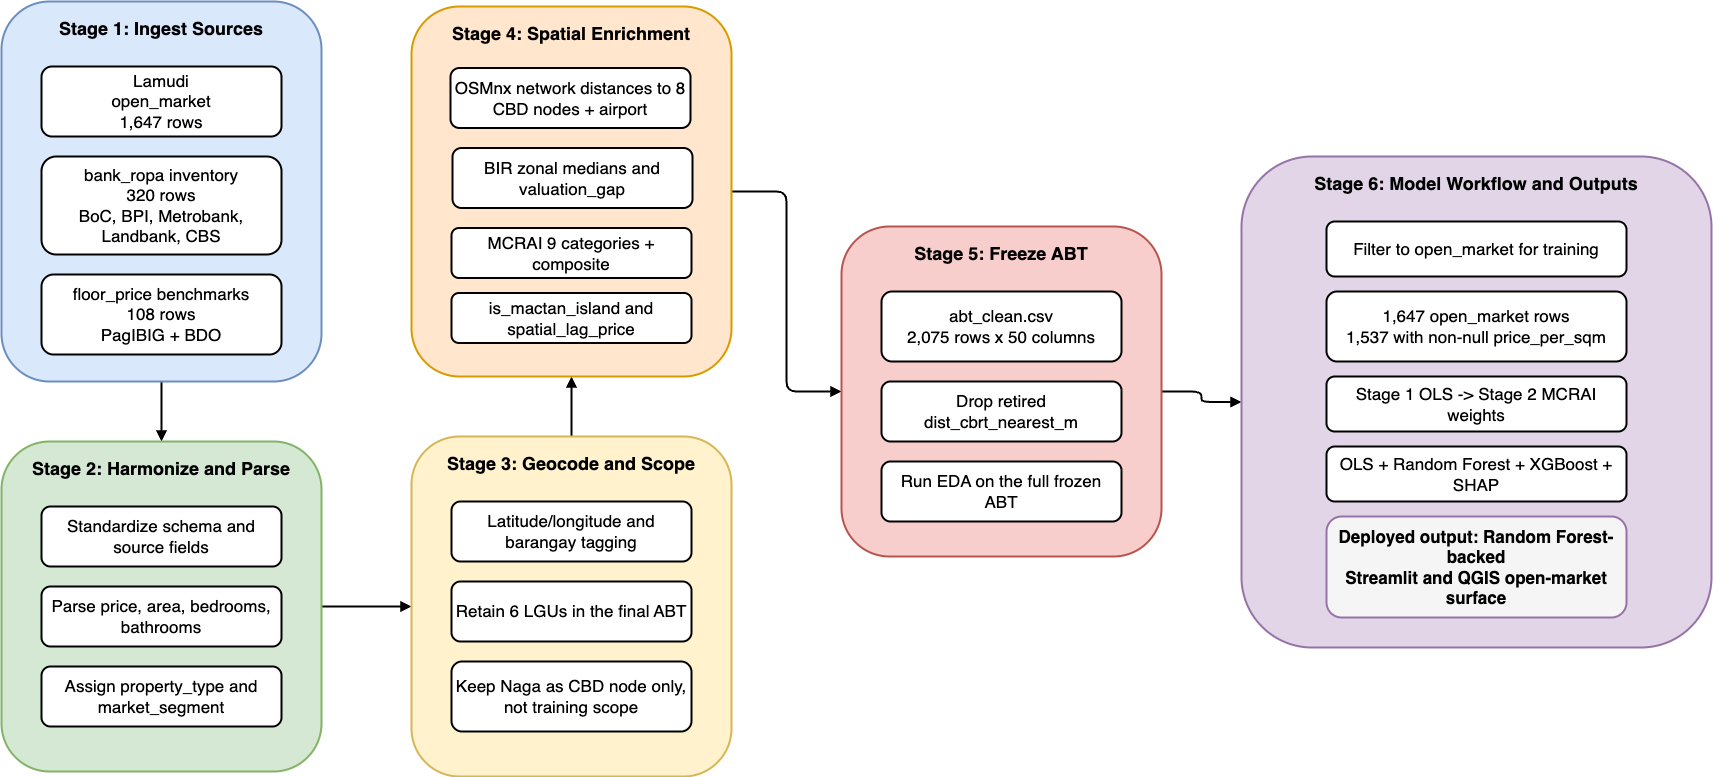

The diagram above was exported from draw.io. Its source (the exported page's mxGraphModel, read from the mxfile embedded in the PNG):
<mxGraphModel dx="1745" dy="1015" grid="0" gridSize="10" guides="1" tooltips="1" connect="1" arrows="1" fold="1" page="1" pageScale="1" pageWidth="2400" pageHeight="900" math="0" shadow="0">
  <root>
    <mxCell id="0" />
    <mxCell id="1" parent="0" />
    <mxCell id="29" value="" style="edgeStyle=orthogonalEdgeStyle;rounded=1;orthogonalLoop=1;jettySize=auto;html=1;endArrow=block;strokeWidth=2;curved=0;" parent="1" source="2" target="6" edge="1">
      <mxGeometry relative="1" as="geometry" />
    </mxCell>
    <mxCell id="30" value="" style="edgeStyle=orthogonalEdgeStyle;rounded=1;orthogonalLoop=1;jettySize=auto;html=1;endArrow=block;strokeWidth=2;curved=0;" parent="1" source="6" target="10" edge="1">
      <mxGeometry relative="1" as="geometry" />
    </mxCell>
    <mxCell id="31" value="" style="edgeStyle=orthogonalEdgeStyle;rounded=1;orthogonalLoop=1;jettySize=auto;html=1;endArrow=block;strokeWidth=2;curved=0;" parent="1" source="10" target="14" edge="1">
      <mxGeometry relative="1" as="geometry" />
    </mxCell>
    <mxCell id="32" value="" style="edgeStyle=orthogonalEdgeStyle;rounded=1;orthogonalLoop=1;jettySize=auto;html=1;endArrow=block;strokeWidth=2;curved=0;" parent="1" source="14" target="19" edge="1">
      <mxGeometry relative="1" as="geometry" />
    </mxCell>
    <mxCell id="33" value="" style="edgeStyle=orthogonalEdgeStyle;rounded=1;orthogonalLoop=1;jettySize=auto;html=1;endArrow=block;strokeWidth=2;curved=0;" parent="1" source="19" target="23" edge="1">
      <mxGeometry relative="1" as="geometry" />
    </mxCell>
    <mxCell id="19" value="Stage 5: Freeze ABT" style="rounded=1;whiteSpace=wrap;html=1;strokeWidth=2;fontSize=18;fontStyle=1;verticalAlign=top;fillColor=#f8cecc;strokeColor=#b85450;container=0;spacingTop=10;" parent="1" vertex="1">
      <mxGeometry x="860" y="285" width="320" height="330" as="geometry" />
    </mxCell>
    <mxCell id="20" value="abt_clean.csv&#10;2,075 rows x 50 columns" style="rounded=1;whiteSpace=wrap;html=1;strokeWidth=2;fontSize=17;container=0;spacingTop=0;spacing=5;" parent="1" vertex="1">
      <mxGeometry x="900" y="350" width="240" height="70" as="geometry" />
    </mxCell>
    <mxCell id="21" value="Drop retired dist_cbrt_nearest_m" style="rounded=1;whiteSpace=wrap;html=1;strokeWidth=2;fontSize=17;container=0;spacingTop=0;spacing=5;" parent="1" vertex="1">
      <mxGeometry x="900" y="440" width="240" height="60" as="geometry" />
    </mxCell>
    <mxCell id="22" value="Run EDA on the full frozen ABT" style="rounded=1;whiteSpace=wrap;html=1;strokeWidth=2;fontSize=17;container=0;spacingTop=0;spacing=5;" parent="1" vertex="1">
      <mxGeometry x="900" y="520" width="240" height="60" as="geometry" />
    </mxCell>
    <mxCell id="10" value="Stage 3: Geocode and Scope" style="rounded=1;whiteSpace=wrap;html=1;strokeWidth=2;fontSize=18;fontStyle=1;verticalAlign=top;fillColor=#fff2cc;strokeColor=#d6b656;container=0;spacingTop=10;" parent="1" vertex="1">
      <mxGeometry x="430" y="495" width="320" height="340" as="geometry" />
    </mxCell>
    <mxCell id="11" value="Latitude/longitude and barangay tagging" style="rounded=1;whiteSpace=wrap;html=1;strokeWidth=2;fontSize=17;container=0;spacingTop=0;spacing=5;" parent="1" vertex="1">
      <mxGeometry x="470" y="560" width="240" height="60" as="geometry" />
    </mxCell>
    <mxCell id="12" value="Retain 6 LGUs in the final ABT" style="rounded=1;whiteSpace=wrap;html=1;strokeWidth=2;fontSize=17;container=0;spacingTop=0;spacing=5;" parent="1" vertex="1">
      <mxGeometry x="470" y="640" width="240" height="60" as="geometry" />
    </mxCell>
    <mxCell id="13" value="Keep Naga as CBD node only, not training scope" style="rounded=1;whiteSpace=wrap;html=1;strokeWidth=2;fontSize=17;container=0;spacingTop=0;spacing=5;" parent="1" vertex="1">
      <mxGeometry x="470" y="720" width="240" height="70" as="geometry" />
    </mxCell>
    <mxCell id="14" value="Stage 4: Spatial Enrichment" style="rounded=1;whiteSpace=wrap;html=1;strokeWidth=2;fontSize=18;fontStyle=1;verticalAlign=top;fillColor=#ffe6cc;strokeColor=#d79b00;container=0;spacingTop=10;" parent="1" vertex="1">
      <mxGeometry x="430" y="65" width="320" height="370" as="geometry" />
    </mxCell>
    <mxCell id="15" value="OSMnx network distances to 8 CBD nodes + airport" style="rounded=1;whiteSpace=wrap;html=1;strokeWidth=2;fontSize=17;container=0;spacing=5;spacingTop=0;" parent="1" vertex="1">
      <mxGeometry x="469" y="126.5" width="240" height="60" as="geometry" />
    </mxCell>
    <mxCell id="16" value="BIR zonal medians and valuation_gap" style="rounded=1;whiteSpace=wrap;html=1;strokeWidth=2;fontSize=17;container=0;spacingTop=0;spacing=5;" parent="1" vertex="1">
      <mxGeometry x="471" y="206.5" width="240" height="60" as="geometry" />
    </mxCell>
    <mxCell id="17" value="MCRAI 9 categories + composite" style="rounded=1;whiteSpace=wrap;html=1;strokeWidth=2;fontSize=17;container=0;spacingTop=0;spacing=5;" parent="1" vertex="1">
      <mxGeometry x="470" y="286.5" width="240" height="50" as="geometry" />
    </mxCell>
    <mxCell id="18" value="is_mactan_island and spatial_lag_price" style="rounded=1;whiteSpace=wrap;html=1;strokeWidth=2;fontSize=17;container=0;spacingTop=0;spacing=5;" parent="1" vertex="1">
      <mxGeometry x="470" y="351.5" width="240" height="50" as="geometry" />
    </mxCell>
    <mxCell id="23" value="Stage 6: Model Workflow and Outputs" style="rounded=1;whiteSpace=wrap;html=1;strokeWidth=2;fontSize=18;fontStyle=1;verticalAlign=top;fillColor=#e1d5e7;strokeColor=#9673a6;spacingTop=10;container=0;" parent="1" vertex="1">
      <mxGeometry x="1260" y="215" width="470" height="491" as="geometry" />
    </mxCell>
    <mxCell id="24" value="Filter to open_market for training" style="rounded=1;whiteSpace=wrap;html=1;strokeWidth=2;fontSize=17;container=0;spacingTop=0;spacing=5;" parent="1" vertex="1">
      <mxGeometry x="1345" y="280" width="300" height="55" as="geometry" />
    </mxCell>
    <mxCell id="25" value="1,647 open_market rows&#10;1,537 with non-null price_per_sqm" style="rounded=1;whiteSpace=wrap;html=1;strokeWidth=2;fontSize=17;container=0;spacingTop=0;spacing=5;" parent="1" vertex="1">
      <mxGeometry x="1345" y="350" width="300" height="70" as="geometry" />
    </mxCell>
    <mxCell id="26" value="Stage 1 OLS -&amp;gt; Stage 2 MCRAI weights" style="rounded=1;whiteSpace=wrap;html=1;strokeWidth=2;fontSize=17;container=0;spacingTop=0;spacing=5;" parent="1" vertex="1">
      <mxGeometry x="1345" y="435" width="300" height="55" as="geometry" />
    </mxCell>
    <mxCell id="27" value="OLS + Random Forest + XGBoost + SHAP" style="rounded=1;whiteSpace=wrap;html=1;strokeWidth=2;fontSize=17;container=0;spacingTop=0;spacing=5;" parent="1" vertex="1">
      <mxGeometry x="1345" y="505" width="300" height="55" as="geometry" />
    </mxCell>
    <mxCell id="28" value="Deployed output: Random Forest-backed&lt;br&gt;Streamlit and QGIS open-market surface" style="rounded=1;whiteSpace=wrap;html=1;strokeWidth=2;fontSize=17;fontStyle=1;fillColor=#f5f5f5;strokeColor=#9673a6;container=0;spacingTop=0;spacing=5;" parent="1" vertex="1">
      <mxGeometry x="1345" y="575" width="300" height="101" as="geometry" />
    </mxCell>
    <mxCell id="2" value="Stage 1: Ingest Sources" style="rounded=1;whiteSpace=wrap;html=1;strokeWidth=2;fontSize=18;fontStyle=1;verticalAlign=top;fillColor=#dae8fc;strokeColor=#6c8ebf;container=0;spacingTop=10;" parent="1" vertex="1">
      <mxGeometry x="20" y="60" width="320" height="380" as="geometry" />
    </mxCell>
    <mxCell id="3" value="Lamudi&#10;open_market&#10;1,647 rows" style="rounded=1;whiteSpace=wrap;html=1;strokeWidth=2;fontSize=17;container=0;spacingTop=0;spacing=5;" parent="1" vertex="1">
      <mxGeometry x="60" y="125" width="240" height="70" as="geometry" />
    </mxCell>
    <mxCell id="4" value="bank_ropa inventory&#10;320 rows&#10;BoC, BPI, Metrobank, Landbank, CBS" style="rounded=1;whiteSpace=wrap;html=1;strokeWidth=2;fontSize=17;container=0;spacingTop=0;spacing=5;" parent="1" vertex="1">
      <mxGeometry x="60" y="215" width="240" height="98" as="geometry" />
    </mxCell>
    <mxCell id="5" value="floor_price benchmarks&#10;108 rows&#10;PagIBIG + BDO" style="rounded=1;whiteSpace=wrap;html=1;strokeWidth=2;fontSize=17;container=0;spacingTop=0;spacing=5;" parent="1" vertex="1">
      <mxGeometry x="60" y="333" width="240" height="80" as="geometry" />
    </mxCell>
    <mxCell id="6" value="Stage 2: Harmonize and Parse" style="rounded=1;whiteSpace=wrap;html=1;strokeWidth=2;fontSize=18;fontStyle=1;verticalAlign=top;fillColor=#d5e8d4;strokeColor=#82b366;container=0;spacingTop=10;" parent="1" vertex="1">
      <mxGeometry x="20" y="500" width="320" height="330" as="geometry" />
    </mxCell>
    <mxCell id="7" value="Standardize schema and source fields" style="rounded=1;whiteSpace=wrap;html=1;strokeWidth=2;fontSize=17;container=0;spacingTop=0;spacing=5;" parent="1" vertex="1">
      <mxGeometry x="60" y="565" width="240" height="60" as="geometry" />
    </mxCell>
    <mxCell id="8" value="Parse price, area, bedrooms, bathrooms" style="rounded=1;whiteSpace=wrap;html=1;strokeWidth=2;fontSize=17;container=0;spacingTop=0;spacing=5;" parent="1" vertex="1">
      <mxGeometry x="60" y="645" width="240" height="60" as="geometry" />
    </mxCell>
    <mxCell id="9" value="Assign property_type and market_segment" style="rounded=1;whiteSpace=wrap;html=1;strokeWidth=2;fontSize=17;container=0;spacingTop=0;spacing=5;" parent="1" vertex="1">
      <mxGeometry x="60" y="725" width="240" height="60" as="geometry" />
    </mxCell>
  </root>
</mxGraphModel>